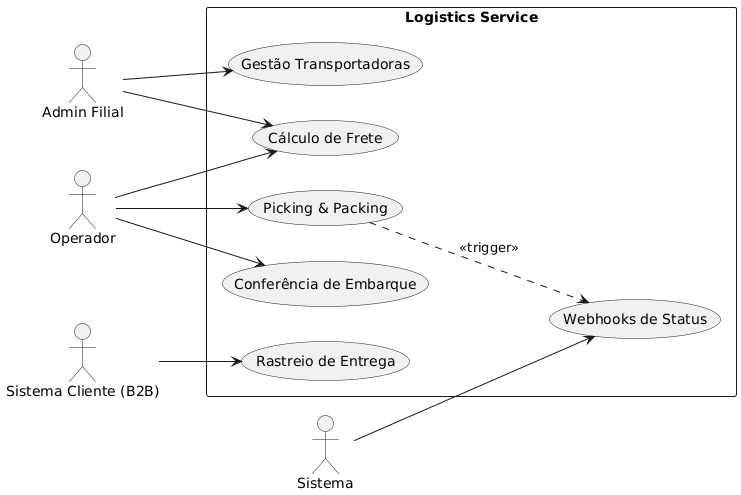

The diagram above was rendered by PlantUML. Its source (embedded in the PNG):
@startuml Logistics-Use-Case
left to right direction

actor "Admin Filial" as AF
actor "Operador" as OP
actor "Sistema Cliente (B2B)" as B2B
actor "Sistema" as SYS

rectangle "Logistics Service" {
  usecase "Picking & Packing" as UC_Pick
  usecase "Gestão Transportadoras" as UC_Carrier
  usecase "Rastreio de Entrega" as UC_Track
  usecase "Webhooks de Status" as UC_Webhook
  usecase "Conferência de Embarque" as UC_Ship
  usecase "Cálculo de Frete" as UC_Freight
}

AF --> UC_Carrier
AF --> UC_Freight
OP --> UC_Pick
OP --> UC_Ship
OP --> UC_Freight
B2B --> UC_Track
SYS --> UC_Webhook
UC_Pick ..> UC_Webhook : <<trigger>>

@enduml